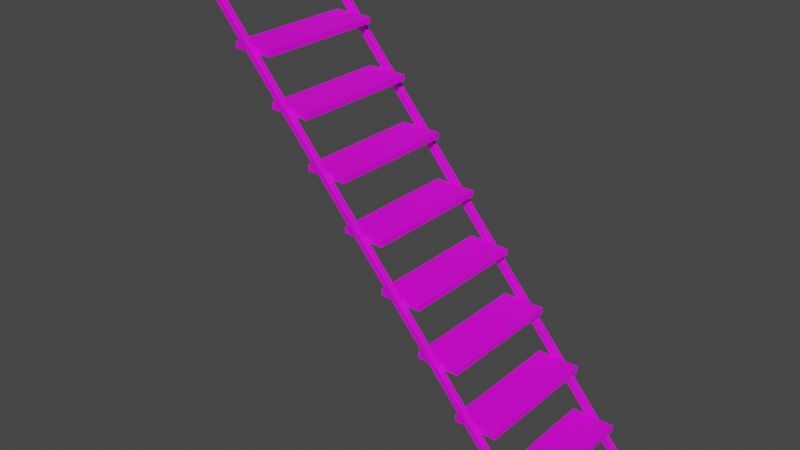 # Source: Stairs.blend  (saved by Blender 2.80.75; exported with 4.5.12 LTS)
import bpy
from mathutils import Matrix  # noqa: F401  (used for matrix-valued properties, if any)

bpy.ops.wm.read_factory_settings(use_empty=True)
scene = bpy.context.scene
scene.name = 'Scene'

# ---- collections
col_collection = bpy.data.collections.new('Collection'); scene.collection.children.link(col_collection)

# ---- images (referenced by path relative to the original .blend; pixels are not part of the script)
import os
ASSET_DIR = os.environ.get("B2B_ASSET_DIR", "")  # directory of the original .blend (textures are referenced by path, not embedded)
HERE = os.path.dirname(os.path.abspath(__file__))  # packed textures are extracted next to this script under _unpacked/

def load_image(name, relpath, width, height, colorspace="sRGB"):
    """Load a texture the original file referenced (path relative to the .blend, or extracted next to this script)."""
    p = next((c for c in (os.path.join(HERE, relpath), os.path.join(ASSET_DIR, relpath)) if relpath and os.path.exists(c)), "")
    if p:
        img = bpy.data.images.load(p, check_existing=True)
        img.name = name
    else:  # same state as the original file: an image datablock whose file is absent (Cycles renders it pink)
        img = bpy.data.images.new(name, width, height)
        img.source = "FILE"
        img.filepath = "//" + (relpath or name)
    img.colorspace_settings.name = colorspace
    return img
img_metal_tiles_jpg = load_image('metal_tiles.jpg', 'metal_tiles.jpg', 1024, 1024, 'sRGB')
img_metal009_2k_color_png = load_image('Metal009_2K_Color.png', 'Metal009_2K_Color.png', 1024, 1024, 'sRGB')

# ---- materials (node trees are filled in below, after node groups)
mat_stairsteps = bpy.data.materials.new('StairSteps')
mat_stairsteps.use_transparent_shadow = False
mat_stairrails = bpy.data.materials.new('StairRails')
mat_stairrails.use_transparent_shadow = False

# ---- material node trees
mat_stairsteps.use_nodes = True; mat_stairsteps.node_tree.nodes.clear()
_N = mat_stairsteps.node_tree.nodes; _L = mat_stairsteps.node_tree.links
n0 = _N.new('ShaderNodeOutputMaterial'); n0.name = 'Material Output'; n0.location = (300, 300)
n1 = _N.new('ShaderNodeBsdfPrincipled'); n1.name = 'Principled BSDF'; n1.location = (10, 300)
n1.distribution = 'GGX'
n1.subsurface_method = 'BURLEY'
n1.inputs[3].default_value = 1.45
n1.inputs[27].default_value = (0.0, 0.0, 0.0, 1.0)
n1.inputs[28].default_value = 1.0
n2 = _N.new('ShaderNodeTexImage'); n2.name = 'Image Texture'; n2.location = (-396, 220)
n2.image = img_metal_tiles_jpg
_L.new(n1.outputs[0], n0.inputs[0])
_L.new(n2.outputs[0], n1.inputs[0])
n0.is_active_output = True
mat_stairrails.use_nodes = True; mat_stairrails.node_tree.nodes.clear()
_N = mat_stairrails.node_tree.nodes; _L = mat_stairrails.node_tree.links
n0 = _N.new('ShaderNodeOutputMaterial'); n0.name = 'Material Output'; n0.location = (300, 300)
n1 = _N.new('ShaderNodeBsdfPrincipled'); n1.name = 'Principled BSDF'; n1.location = (10, 300)
n1.distribution = 'GGX'
n1.subsurface_method = 'BURLEY'
n1.inputs[3].default_value = 1.45
n1.inputs[27].default_value = (0.0, 0.0, 0.0, 1.0)
n1.inputs[28].default_value = 1.0
n2 = _N.new('ShaderNodeTexImage'); n2.name = 'Image Texture'; n2.location = (-386, 230)
n2.image = img_metal009_2k_color_png
_L.new(n1.outputs[0], n0.inputs[0])
_L.new(n2.outputs[0], n1.inputs[0])
n0.is_active_output = True

# ---- world
world_world = bpy.data.worlds.new('World'); scene.world = world_world
world_world.use_nodes = True; world_world.node_tree.nodes.clear()
_N = world_world.node_tree.nodes; _L = world_world.node_tree.links
n0 = _N.new('ShaderNodeOutputWorld'); n0.name = 'World Output'; n0.location = (300, 300)
n1 = _N.new('ShaderNodeBackground'); n1.name = 'Background'; n1.location = (10, 300)
n1.inputs[0].default_value = (0.05088, 0.05088, 0.05088, 1.0)
_L.new(n1.outputs[0], n0.inputs[0])
n0.is_active_output = True
world_world.color = (0.05088, 0.05088, 0.05088)
world_world.use_sun_shadow = False
world_world.sun_shadow_jitter_overblur = 0.0

# ---- meshes
me_cube_014 = bpy.data.meshes.new('Cube.014')
me_cube_014.from_pydata([(0.3459, -1.143, 0.9136), (0.3459, -0.6884, 0.6636), (0.3459, -0.4664, 0.6636), (0.3459, -0.4664, 0.6968), (0.3459, -0.2464, 0.4468), (0.3459, -0.2484, 0.1636), (0.3459, 0.1936, -0.08638), (0.3459, 0.1936, -0.05321), (0.3459, 0.6336, -0.5864), (0.3459, 0.6336, -0.5532), (0.3459, 0.6316, -0.8364), (0.3459, 0.8536, -0.8364), (0.3459, 0.8536, -0.8032), (0.3459, 0.8516, -1.086), (0.3459, 0.8516, -1.053), (0.3451, -1.142, 0.9037), (0.3451, -1.142, 0.9572), (0.3451, -0.7901, 0.9037), (0.3451, -0.7901, 0.9572), (0.374, -1.142, 0.9037), (0.374, -1.142, 0.9572), (0.374, -0.7901, 0.9037), (0.374, -0.7901, 0.9572), (0.374, 1.144, -1.259), (0.3451, 1.144, -1.259), (0.374, 1.125, -1.29), (0.3451, 1.125, -1.29), (0.374, 1.17, -1.291), (0.3451, 1.17, -1.291), (0.3451, -1.123, 0.9037), (0.3451, -1.123, 0.9572), (0.374, -1.123, 0.9037), (0.374, -1.123, 0.9572), (0.3451, -0.8106, 0.9572), (0.374, -0.8106, 0.9037), (0.3451, -0.8106, 0.9037), (0.374, -0.8106, 0.9572), (0.374, -0.7621, 0.9251), (0.3451, -0.7621, 0.9251), (0.374, -0.7621, 0.8717), (0.3451, -0.7621, 0.8717), (0.3451, 1.093, -1.2), (0.374, 1.093, -1.253), (0.374, 1.093, -1.2), (0.3451, 1.093, -1.253), (0.3451, -1.142, 0.9445), (0.3451, -0.7901, 0.9445), (0.374, -0.7901, 0.9445), (0.374, -1.142, 0.9445), (0.374, 1.119, -1.259), (0.3451, 1.119, -1.259), (0.374, -1.123, 0.9445), (0.3451, -1.123, 0.9445), (0.374, -0.8106, 0.9445), (0.3451, -0.8106, 0.9445), (0.374, -0.7621, 0.9125), (0.3451, -0.7621, 0.9125), (0.374, 1.093, -1.212), (0.3451, 1.093, -1.212), (0.3451, -0.7901, 0.9079), (0.374, -0.7901, 0.9079), (0.374, -1.142, 0.9079), (0.374, 1.166, -1.285), (0.374, 1.125, -1.286), (0.3451, 1.125, -1.286), (0.3451, 1.166, -1.285), (0.374, -1.123, 0.9079), (0.3451, -1.123, 0.9079), (0.374, -0.8106, 0.9079), (0.3451, -0.8106, 0.9079), (0.3451, -0.7621, 0.8758), (0.3451, 1.093, -1.249), (0.3451, -1.142, 0.9079), (0.374, -0.7621, 0.8758), (0.374, 1.093, -1.249), (-0.3459, -1.143, 0.9136), (-0.3459, -1.143, 0.9468), (-0.3459, -0.6864, 0.9136), (-0.3459, -0.6864, 0.9468), (-0.3459, -0.6884, 0.6636), (-0.3459, -0.6884, 0.6968), (-0.3459, -0.4664, 0.6636), (-0.3459, -0.4664, 0.6968), (-0.3459, -0.4684, 0.4136), (-0.3459, -0.4684, 0.4468), (-0.3459, -0.2464, 0.4136), (-0.3459, -0.2464, 0.4468), (-0.3459, -0.2484, 0.1636), (-0.3459, -0.2484, 0.1968), (-0.3459, -0.02643, 0.1636), (-0.3459, -0.02643, 0.1968), (-0.3459, -0.02836, -0.08638), (-0.3459, -0.02836, -0.05321), (-0.3459, 0.1936, -0.08638), (-0.3459, 0.1936, -0.05321), (-0.3459, 0.1916, -0.3364), (-0.3459, 0.1916, -0.3032), (-0.3459, 0.4136, -0.3364), (-0.3459, 0.4136, -0.3032), (-0.3459, 0.4116, -0.5864), (-0.3459, 0.4116, -0.5532), (-0.3459, 0.6336, -0.5864), (-0.3459, 0.6336, -0.5532), (-0.3459, 0.6316, -0.8364), (-0.3459, 0.6316, -0.8032), (-0.3459, 0.8536, -0.8364), (-0.3459, 0.8536, -0.8032), (-0.3459, 0.8516, -1.086), (-0.3459, 0.8516, -1.053), (-0.3459, 1.074, -1.086), (-0.3459, 1.074, -1.053), (-0.3451, -1.142, 0.9037), (-0.3451, -1.142, 0.9572), (-0.3451, -0.7901, 0.9037), (-0.3451, -0.7901, 0.9572), (-0.374, -1.142, 0.9037), (-0.374, -1.142, 0.9572), (-0.374, -0.7901, 0.9037), (-0.374, -0.7901, 0.9572), (-0.374, 1.144, -1.259), (-0.3451, 1.144, -1.259), (-0.374, 1.125, -1.29), (-0.3451, 1.125, -1.29), (-0.374, 1.17, -1.291), (-0.3451, 1.17, -1.291), (-0.3451, -1.123, 0.9037), (-0.3451, -1.123, 0.9572), (-0.374, -1.123, 0.9037), (-0.374, -1.123, 0.9572), (-0.3451, -0.8106, 0.9572), (-0.374, -0.8106, 0.9037), (-0.3451, -0.8106, 0.9037), (-0.374, -0.8106, 0.9572), (-0.374, -0.7621, 0.9251), (-0.3451, -0.7621, 0.9251), (-0.374, -0.7621, 0.8717), (-0.3451, -0.7621, 0.8717), (-0.3451, 1.093, -1.2), (-0.374, 1.093, -1.253), (-0.374, 1.093, -1.2), (-0.3451, 1.093, -1.253), (-0.3451, -1.142, 0.9445), (-0.3451, -0.7901, 0.9445), (-0.374, -0.7901, 0.9445), (-0.374, -1.142, 0.9445), (-0.374, 1.119, -1.259), (-0.3451, 1.119, -1.259), (-0.374, -1.123, 0.9445), (-0.3451, -1.123, 0.9445), (-0.374, -0.8106, 0.9445), (-0.3451, -0.8106, 0.9445), (-0.374, -0.7621, 0.9125), (-0.3451, -0.7621, 0.9125), (-0.374, 1.093, -1.212), (-0.3451, 1.093, -1.212), (-0.3451, -0.7901, 0.9079), (-0.374, -0.7901, 0.9079), (-0.374, -1.142, 0.9079), (-0.374, 1.166, -1.285), (-0.374, 1.125, -1.286), (-0.3451, 1.125, -1.286), (-0.3451, 1.166, -1.285), (-0.374, -1.123, 0.9079), (-0.3451, -1.123, 0.9079), (-0.374, -0.8106, 0.9079), (-0.3451, -0.8106, 0.9079), (-0.3451, -0.7621, 0.8758), (-0.3451, 1.093, -1.249), (-0.3451, -1.142, 0.9079), (-0.374, -0.7621, 0.8758), (-0.374, 1.093, -1.249), (0.3459, -1.143, 0.9468), (0.3459, -0.6864, 0.9468), (0.3459, -0.6864, 0.9136), (0.3459, -0.6884, 0.6968), (0.3459, -0.2464, 0.4136), (0.3459, -0.4684, 0.4136), (0.3459, -0.4684, 0.4468), (0.3459, -0.02643, 0.1636), (0.3459, -0.02643, 0.1968), (0.3459, -0.2484, 0.1968), (0.3459, -0.02836, -0.08638), (0.3459, -0.02836, -0.05321), (0.3459, 0.4136, -0.3364), (0.3459, 0.4136, -0.3032), (0.3459, 0.1916, -0.3364), (0.3459, 0.1916, -0.3032), (0.3459, 0.4116, -0.5864), (0.3459, 0.4116, -0.5532), (0.3459, 0.6316, -0.8032), (0.3459, 1.074, -1.086), (0.3459, 1.074, -1.053)], [], [(173, 172, 171, 0), (2, 3, 174, 1), (175, 4, 177, 176), (178, 179, 180, 5), (6, 7, 182, 181), (183, 184, 186, 185), (8, 9, 188, 187), (11, 12, 189, 10), (190, 191, 14, 13), (54, 33, 18, 46), (41, 43, 23, 24), (51, 32, 20, 48), (48, 20, 16, 45), (29, 31, 19, 15), (32, 30, 16, 20), (58, 41, 24, 50), (74, 42, 25, 63), (42, 44, 26, 25), (65, 62, 27, 28), (65, 28, 26, 64), (25, 26, 28, 27), (49, 63, 62, 23), (36, 33, 30, 32), (35, 34, 31, 29), (53, 36, 32, 51), (45, 16, 30, 52), (47, 22, 36, 53), (17, 21, 34, 35), (22, 18, 33, 36), (52, 30, 33, 54), (21, 17, 40, 39), (60, 21, 39, 73), (46, 18, 38, 56), (18, 22, 37, 38), (39, 40, 44, 42), (73, 39, 42, 74), (56, 38, 41, 58), (38, 37, 43, 41), (70, 56, 58, 71), (37, 55, 57, 43), (59, 46, 56, 70), (22, 47, 55, 37), (67, 52, 54, 69), (60, 47, 53, 68), (72, 45, 52, 67), (68, 53, 51, 66), (43, 57, 49, 23), (71, 58, 50, 64), (61, 48, 45, 72), (66, 51, 48, 61), (69, 54, 46, 59), (35, 69, 59, 17), (31, 66, 61, 19), (19, 61, 72, 15), (44, 71, 64, 26), (34, 68, 66, 31), (15, 72, 67, 29), (21, 60, 68, 34), (29, 67, 69, 35), (17, 59, 70, 40), (40, 70, 71, 44), (55, 73, 74, 57), (47, 60, 73, 55), (27, 62, 63, 25), (65, 64, 50, 24), (24, 23, 62, 65), (57, 74, 63, 49), (173, 77, 78, 172), (77, 75, 76, 78), (173, 0, 75, 77), (2, 81, 82, 3), (81, 79, 80, 82), (2, 1, 79, 81), (175, 85, 86, 4), (85, 83, 84, 86), (175, 176, 83, 85), (178, 89, 90, 179), (89, 87, 88, 90), (178, 5, 87, 89), (6, 93, 94, 7), (93, 91, 92, 94), (6, 181, 91, 93), (183, 97, 98, 184), (97, 95, 96, 98), (183, 185, 95, 97), (8, 101, 102, 9), (101, 99, 100, 102), (8, 187, 99, 101), (11, 105, 106, 12), (105, 103, 104, 106), (11, 10, 103, 105), (190, 109, 110, 191), (109, 107, 108, 110), (190, 13, 107, 109), (150, 142, 114, 129), (137, 120, 119, 139), (147, 144, 116, 128), (144, 141, 112, 116), (125, 111, 115, 127), (128, 116, 112, 126), (154, 146, 120, 137), (170, 159, 121, 138), (138, 121, 122, 140), (161, 124, 123, 158), (161, 160, 122, 124), (121, 123, 124, 122), (145, 119, 158, 159), (132, 128, 126, 129), (131, 125, 127, 130), (149, 147, 128, 132), (141, 148, 126, 112), (143, 149, 132, 118), (113, 131, 130, 117), (118, 132, 129, 114), (148, 150, 129, 126), (117, 135, 136, 113), (156, 169, 135, 117), (142, 152, 134, 114), (114, 134, 133, 118), (135, 138, 140, 136), (169, 170, 138, 135), (152, 154, 137, 134), (134, 137, 139, 133), (166, 167, 154, 152), (133, 139, 153, 151), (155, 166, 152, 142), (118, 133, 151, 143), (163, 165, 150, 148), (156, 164, 149, 143), (168, 163, 148, 141), (164, 162, 147, 149), (139, 119, 145, 153), (167, 160, 146, 154), (157, 168, 141, 144), (162, 157, 144, 147), (165, 155, 142, 150), (131, 113, 155, 165), (127, 115, 157, 162), (115, 111, 168, 157), (140, 122, 160, 167), (130, 127, 162, 164), (111, 125, 163, 168), (117, 130, 164, 156), (125, 131, 165, 163), (113, 136, 166, 155), (136, 140, 167, 166), (151, 153, 170, 169), (143, 151, 169, 156), (123, 121, 159, 158), (161, 120, 146, 160), (120, 161, 158, 119), (153, 145, 159, 170), (78, 76, 171, 172), (75, 0, 171, 76), (82, 80, 174, 3), (79, 1, 174, 80), (86, 84, 177, 4), (83, 176, 177, 84), (90, 88, 180, 179), (87, 5, 180, 88), (94, 92, 182, 7), (91, 181, 182, 92), (98, 96, 186, 184), (95, 185, 186, 96), (102, 100, 188, 9), (99, 187, 188, 100), (106, 104, 189, 12), (103, 10, 189, 104), (110, 108, 14, 191), (107, 13, 14, 108)])
me_cube_014.polygons.foreach_set('material_index', [0, 0, 0, 0, 0, 0, 0, 0, 0, 1, 1, 1, 1, 1, 1, 1, 1, 1, 1, 1, 1, 1, 1, 1, 1, 1, 1, 1, 1, 1, 1, 1, 1, 1, 1, 1, 1, 1, 1, 1, 1, 1, 1, 1, 1, 1, 1, 1, 1, 1, 1, 1, 1, 1, 1, 1, 1, 1, 1, 1, 1, 1, 1, 1, 1, 1, 1, 0, 0, 0, 0, 0, 0, 0, 0, 0, 0, 0, 0, 0, 0, 0, 0, 0, 0, 0, 0, 0, 0, 0, 0, 0, 0, 0, 1, 1, 1, 1, 1, 1, 1, 1, 1, 1, 1, 1, 1, 1, 1, 1, 1, 1, 1, 1, 1, 1, 1, 1, 1, 1, 1, 1, 1, 1, 1, 1, 1, 1, 1, 1, 1, 1, 1, 1, 1, 1, 1, 1, 1, 1, 1, 1, 1, 1, 1, 1, 1, 1, 1, 1, 1, 1, 0, 0, 0, 0, 0, 0, 0, 0, 0, 0, 0, 0, 0, 0, 0, 0, 0, 0])
_uv = me_cube_014.uv_layers.new(name='UVMap')
_uv.uv.foreach_set('vector', [-4.51, -0.4988, -4.51, 0.002546, -11.41, 0.002551, -11.41, -0.4988, -4.508, -0.5167, -4.508, -0.0154, -7.861, -0.01541, -7.861, -0.5167, 5.937, -0.006915, 5.937, -0.5082, 9.291, -0.5082, 9.291, -0.006915, 5.936, -0.0107, 5.936, -0.512, 9.29, -0.512, 9.29, -0.0107, 5.92, 0.006553, 5.92, -0.4948, 9.274, -0.4948, 9.274, 0.006553, 5.92, 6.951e-05, 5.92, -0.5012, 9.274, -0.5012, 9.274, 6.951e-05, 5.918, 0.0287, 5.918, -0.4726, 9.272, -0.4726, 9.272, 0.0287, 5.937, 0.01501, 5.937, -0.4863, 9.291, -0.4863, 9.291, 0.01501, 5.918, -0.0107, 5.918, -0.512, 9.272, -0.512, 9.272, -0.0107, 2.714, 1.935, 2.714, 1.902, 2.768, 1.901, 2.768, 1.934, -1.735, -1.325, -1.733, -1.231, -2.044, -1.215, -2.045, -1.327, 1.912, 2.233, 1.912, 2.266, 1.861, 2.267, 1.861, 2.234, 0.289, 0.03228, 0.289, 0.02617, 0.3029, 0.02617, 0.3029, 0.03228, 1.914, 2.045, 1.913, 2.123, 1.859, 2.123, 1.859, 2.044, 1.912, 2.266, 1.913, 2.341, 1.862, 2.341, 1.861, 2.267, -1.769, -0.8804, -1.714, -0.8351, -2.049, -0.8504, -1.979, -0.9263, -1.885, -1.097, -1.898, -1.085, -2.086, -1.083, -2.074, -1.093, -1.898, -1.085, -1.897, -0.9867, -2.088, -0.9877, -2.086, -1.083, -2.176, -1.325, -2.174, -1.213, -2.201, -1.212, -2.203, -1.324, -2.18, -0.8578, -2.208, -0.8591, -2.088, -0.9877, -2.076, -0.9771, 0.289, 0.05225, 0.3029, 0.05225, 0.3029, 0.07399, 0.289, 0.07399, -1.979, -1.143, -2.074, -1.093, -2.174, -1.213, -2.044, -1.215, 2.714, 2.266, 2.714, 2.341, 1.913, 2.341, 1.912, 2.266, 2.713, 2.045, 2.713, 2.123, 1.913, 2.123, 1.914, 2.045, 2.714, 2.233, 2.714, 2.266, 1.912, 2.266, 1.912, 2.233, 1.861, 1.934, 1.861, 1.901, 1.912, 1.902, 1.912, 1.935, 2.768, 2.234, 2.768, 2.267, 2.714, 2.266, 2.714, 2.233, 2.77, 2.045, 2.77, 2.124, 2.713, 2.123, 2.713, 2.045, 2.768, 2.267, 2.767, 2.341, 2.714, 2.341, 2.714, 2.266, 1.912, 1.935, 1.912, 1.902, 2.714, 1.902, 2.714, 1.935, 3.0, -1.13, 3.006, -1.022, 2.827, -1.023, 2.826, -1.12, 3.012, -1.142, 3.0, -1.13, 2.826, -1.12, 2.84, -1.133, 3.165, -0.8814, 3.206, -0.8351, 2.999, -0.8615, 2.945, -0.9173, 3.129, -1.396, 3.149, -1.294, 2.987, -1.274, 2.979, -1.366, 2.826, -1.12, 2.827, -1.023, -1.897, -0.9867, -1.898, -1.085, 2.84, -1.133, 2.826, -1.12, -1.898, -1.085, -1.885, -1.097, 2.945, -0.9173, 2.999, -0.8615, -1.714, -0.8351, -1.769, -0.8804, 2.979, -1.366, 2.987, -1.274, -1.733, -1.231, -1.735, -1.325, 2.842, -1.01, 2.945, -0.9173, -1.769, -0.8804, -1.883, -0.9745, 2.987, -1.274, 2.94, -1.226, -1.781, -1.189, -1.733, -1.231, 3.019, -1.011, 3.165, -0.8814, 2.945, -0.9173, 2.842, -1.01, 3.149, -1.294, 3.119, -1.259, 2.94, -1.226, 2.987, -1.274, 1.914, 2.033, 1.912, 1.935, 2.714, 1.935, 2.713, 2.033, 2.77, 2.136, 2.768, 2.234, 2.714, 2.233, 2.713, 2.136, 1.859, 2.033, 1.861, 1.934, 1.912, 1.935, 1.914, 2.033, 2.713, 2.136, 2.714, 2.233, 1.912, 2.233, 1.913, 2.136, -1.733, -1.231, -1.781, -1.189, -1.979, -1.143, -2.044, -1.215, -1.883, -0.9745, -1.769, -0.8804, -1.979, -0.9263, -2.076, -0.9771, 0.289, 0.05006, 0.289, 0.03228, 0.3029, 0.03228, 0.3029, 0.05006, 1.913, 2.136, 1.912, 2.233, 1.861, 2.234, 1.859, 2.135, 2.713, 2.033, 2.714, 1.935, 2.768, 1.934, 2.77, 2.033, 2.713, 2.045, 2.713, 2.033, 2.77, 2.033, 2.77, 2.045, 1.913, 2.123, 1.913, 2.136, 1.859, 2.135, 1.859, 2.123, 0.289, 0.05206, 0.289, 0.05006, 0.3029, 0.05006, 0.3029, 0.05206, -1.897, -0.9867, -1.883, -0.9745, -2.076, -0.9771, -2.088, -0.9877, 2.713, 2.123, 2.713, 2.136, 1.913, 2.136, 1.913, 2.123, 1.859, 2.044, 1.859, 2.033, 1.914, 2.033, 1.914, 2.045, 2.77, 2.124, 2.77, 2.136, 2.713, 2.136, 2.713, 2.123, 1.914, 2.045, 1.914, 2.033, 2.713, 2.033, 2.713, 2.045, 3.006, -1.022, 3.019, -1.011, 2.842, -1.01, 2.827, -1.023, 2.827, -1.023, 2.842, -1.01, -1.883, -0.9745, -1.897, -0.9867, 2.94, -1.226, 2.84, -1.133, -1.885, -1.097, -1.781, -1.189, 3.119, -1.259, 3.012, -1.142, 2.84, -1.133, 2.94, -1.226, -2.201, -1.212, -2.174, -1.213, -2.074, -1.093, -2.086, -1.083, -2.18, -0.8578, -2.076, -0.9771, -1.979, -0.9263, -2.049, -0.8504, -2.045, -1.327, -2.044, -1.215, -2.174, -1.213, -2.176, -1.325, -1.781, -1.189, -1.885, -1.097, -2.074, -1.093, -1.979, -1.143, -4.51, -0.4988, 5.945, -0.4988, 5.945, 0.002542, -4.51, 0.002546, 5.945, -0.4988, 12.85, -0.4988, 12.85, 0.002542, 5.945, 0.002542, 0.511, 1.508, 0.511, 0.5019, 2.014, 0.5019, 2.014, 1.508, -4.508, -0.5167, 5.948, -0.5167, 5.948, -0.01541, -4.508, -0.0154, 5.948, -0.5167, 9.302, -0.5167, 9.302, -0.0154, 5.948, -0.01541, 0.5141, 0.524, 0.5141, 1.009, -0.9988, 1.009, -0.9988, 0.524, 5.937, -0.006915, -4.519, -0.006919, -4.519, -0.5082, 5.937, -0.5082, -4.519, -0.006919, -7.872, -0.006919, -7.872, -0.5082, -4.519, -0.5082, -0.9988, 1.499, -0.9988, 1.014, 0.5141, 1.014, 0.5141, 1.499, 5.936, -0.0107, -4.52, -0.0107, -4.52, -0.512, 5.936, -0.512, -4.52, -0.0107, -7.873, -0.0107, -7.873, -0.512, -4.52, -0.512, -1.018, 2.476, -1.018, 1.991, 0.4948, 1.991, 0.4948, 2.476, 5.92, 0.006553, -4.535, 0.006553, -4.535, -0.4948, 5.92, -0.4948, -4.535, 0.006553, -7.889, 0.006554, -7.889, -0.4948, -4.535, -0.4948, 0.4997, 1.001, 0.4997, 1.486, -1.013, 1.486, -1.013, 1.001, 5.92, 6.951e-05, -4.535, 6.951e-05, -4.535, -0.5012, 5.92, -0.5012, -4.535, 6.951e-05, -7.889, 7.053e-05, -7.889, -0.5012, -4.535, -0.5012, 0.508, 0.5233, 0.508, 1.009, -1.005, 1.009, -1.005, 0.5233, 5.918, 0.0287, -4.538, 0.0287, -4.538, -0.4726, 5.918, -0.4726, -4.538, 0.0287, -7.891, 0.02869, -7.891, -0.4726, -4.538, -0.4726, 0.4997, 1.981, 0.4997, 2.466, -1.013, 2.466, -1.013, 1.981, 5.937, 0.01501, -4.519, 0.01501, -4.519, -0.4863, 5.937, -0.4863, -4.519, 0.01501, -7.872, 0.015, -7.872, -0.4863, -4.519, -0.4863, -1.005, 1.497, -1.005, 1.012, 0.5079, 1.012, 0.5079, 1.497, 5.918, -0.0107, -4.538, -0.0107, -4.538, -0.512, 5.918, -0.512, -4.538, -0.0107, -7.891, -0.0107, -7.891, -0.512, -4.538, -0.512, 0.4948, 0.5215, 0.4948, 1.007, -1.018, 1.007, -1.018, 0.5215, 1.003, 1.935, 0.9481, 1.934, 0.9488, 1.901, 1.003, 1.902, 2.733, -0.7632, 3.044, -0.7653, 3.043, -0.6536, 2.731, -0.6697, 1.805, 2.233, 1.856, 2.234, 1.855, 2.267, 1.804, 2.266, 0.3029, 0.006204, 0.289, 0.006204, 0.289, 9.503e-05, 0.3029, 9.505e-05, 1.803, 2.045, 1.858, 2.044, 1.858, 2.123, 1.803, 2.123, 1.804, 2.266, 1.855, 2.267, 1.854, 2.341, 1.804, 2.341, 2.767, -0.3189, 2.977, -0.3648, 3.047, -0.289, 2.712, -0.2737, 2.883, -0.5352, 3.073, -0.532, 3.084, -0.5216, 2.896, -0.5233, 2.896, -0.5233, 3.084, -0.5216, 3.086, -0.4262, 2.895, -0.4253, 3.174, -0.7631, 3.201, -0.7625, 3.199, -0.6507, 3.172, -0.6513, 3.179, -0.2964, 3.074, -0.4156, 3.086, -0.4262, 3.206, -0.2977, 0.289, 0.09592, 0.289, 0.07418, 0.3029, 0.07418, 0.3029, 0.09592, 2.977, -0.5813, 3.043, -0.6536, 3.172, -0.6513, 3.073, -0.532, 1.002, 2.266, 1.804, 2.266, 1.804, 2.341, 1.003, 2.341, 1.004, 2.045, 1.803, 2.045, 1.803, 2.123, 1.004, 2.123, 1.002, 2.233, 1.805, 2.233, 1.804, 2.266, 1.002, 2.266, 1.856, 1.934, 1.804, 1.935, 1.804, 1.902, 1.856, 1.901, 0.9482, 2.234, 1.002, 2.233, 1.002, 2.266, 0.9487, 2.267, 0.9461, 2.045, 1.004, 2.045, 1.004, 2.123, 0.9462, 2.124, 0.9487, 2.267, 1.002, 2.266, 1.003, 2.341, 0.9492, 2.341, 1.804, 1.935, 1.003, 1.935, 1.003, 1.902, 1.804, 1.902, -2.002, -0.569, -1.828, -0.5586, -1.829, -0.4613, -2.008, -0.4608, -2.014, -0.5804, -1.842, -0.5719, -1.828, -0.5586, -2.002, -0.569, -2.167, -0.3199, -1.947, -0.3558, -2.001, -0.3, -2.208, -0.2737, -2.131, -0.8341, -1.981, -0.8048, -1.988, -0.7123, -2.151, -0.7322, -1.828, -0.5586, 2.896, -0.5233, 2.895, -0.4253, -1.829, -0.4613, -1.842, -0.5719, 2.883, -0.5352, 2.896, -0.5233, -1.828, -0.5586, -1.947, -0.3558, 2.767, -0.3189, 2.712, -0.2737, -2.001, -0.3, -1.981, -0.8048, 2.733, -0.7632, 2.731, -0.6697, -1.988, -0.7123, -1.843, -0.4485, 2.881, -0.4131, 2.767, -0.3189, -1.947, -0.3558, -1.988, -0.7123, 2.731, -0.6697, 2.78, -0.6278, -1.942, -0.6647, -2.021, -0.4498, -1.843, -0.4485, -1.947, -0.3558, -2.167, -0.3199, -2.151, -0.7322, -1.988, -0.7123, -1.942, -0.6647, -2.121, -0.6971, 1.803, 2.033, 1.004, 2.033, 1.003, 1.935, 1.804, 1.935, 0.9464, 2.136, 1.004, 2.136, 1.002, 2.233, 0.9482, 2.234, 1.858, 2.033, 1.803, 2.033, 1.804, 1.935, 1.856, 1.934, 1.004, 2.136, 1.803, 2.136, 1.805, 2.233, 1.002, 2.233, 2.731, -0.6697, 3.043, -0.6536, 2.977, -0.5813, 2.78, -0.6278, 2.881, -0.4131, 3.074, -0.4156, 2.977, -0.3648, 2.767, -0.3189, 0.3029, 0.02398, 0.289, 0.02398, 0.289, 0.006204, 0.3029, 0.006204, 1.803, 2.136, 1.858, 2.135, 1.856, 2.234, 1.805, 2.233, 1.004, 2.033, 0.9461, 2.033, 0.9481, 1.934, 1.003, 1.935, 1.004, 2.045, 0.9461, 2.045, 0.9461, 2.033, 1.004, 2.033, 1.803, 2.123, 1.858, 2.123, 1.858, 2.135, 1.803, 2.136, 0.3029, 0.02598, 0.289, 0.02598, 0.289, 0.02398, 0.3029, 0.02398, 2.895, -0.4253, 3.086, -0.4262, 3.074, -0.4156, 2.881, -0.4131, 1.004, 2.123, 1.803, 2.123, 1.803, 2.136, 1.004, 2.136, 1.858, 2.044, 1.803, 2.045, 1.803, 2.033, 1.858, 2.033, 0.9462, 2.124, 1.004, 2.123, 1.004, 2.136, 0.9464, 2.136, 1.803, 2.045, 1.004, 2.045, 1.004, 2.033, 1.803, 2.033, -2.008, -0.4608, -1.829, -0.4613, -1.843, -0.4485, -2.021, -0.4498, -1.829, -0.4613, 2.895, -0.4253, 2.881, -0.4131, -1.843, -0.4485, -1.942, -0.6647, 2.78, -0.6278, 2.883, -0.5352, -1.842, -0.5719, -2.121, -0.6971, -1.942, -0.6647, -1.842, -0.5719, -2.014, -0.5804, 3.199, -0.6507, 3.084, -0.5216, 3.073, -0.532, 3.172, -0.6513, 3.179, -0.2964, 3.047, -0.289, 2.977, -0.3648, 3.074, -0.4156, 3.044, -0.7653, 3.174, -0.7631, 3.172, -0.6513, 3.043, -0.6536, 2.78, -0.6278, 2.977, -0.5813, 3.073, -0.532, 2.883, -0.5352, 0.4991, 1.505, 0.4991, 0.4987, 2.002, 0.4987, 2.002, 1.505, -4.527, -0.5012, 5.928, -0.5012, 5.928, 0.0001264, -4.527, 0.0001305, -1.013, 1.976, -1.013, 1.491, 0.4997, 1.491, 0.4997, 1.976, -4.51, -0.4726, 5.946, -0.4726, 5.946, 0.02869, -4.51, 0.0287, -1.005, 1.498, -1.005, 1.013, 0.508, 1.013, 0.508, 1.498, -4.509, -0.5048, 5.946, -0.5048, 5.946, -0.003479, -4.509, -0.003479, -1.005, 1.988, -1.005, 1.503, 0.508, 1.503, 0.508, 1.988, -4.552, -0.4963, 5.904, -0.4963, 5.904, 0.005029, -4.552, 0.005031, -1.018, 1.987, -1.018, 1.501, 0.4948, 1.501, 0.4948, 1.987, -4.495, -0.5312, 5.96, -0.5312, 5.96, -0.02985, -4.495, -0.02985, 0.4997, 0.5112, 0.4997, 0.9964, -1.013, 0.9964, -1.013, 0.5112, -4.56, -0.4974, 5.895, -0.4974, 5.895, 0.003963, -4.56, 0.003963, 0.4976, 0.5188, 0.4976, 1.004, -1.015, 1.004, -1.015, 0.5188, -4.534, -0.5213, 5.921, -0.5213, 5.921, -0.02002, -4.534, -0.02002, -1.005, 1.007, -1.005, 0.522, 0.5079, 0.522, 0.5079, 1.007, -4.515, -0.511, 5.94, -0.511, 5.94, -0.009649, -4.515, -0.009648, 0.4948, 1.011, 0.4948, 1.497, -1.018, 1.497, -1.018, 1.011, -4.514, -0.4924, 5.942, -0.4924, 5.942, 0.008931, -4.514, 0.008941])
me_cube_014.materials.append(mat_stairsteps)
me_cube_014.materials.append(mat_stairrails)
me_cube_014.use_remesh_preserve_volume = False
me_cube_014.use_remesh_preserve_attributes = False
me_cube_014.use_mirror_vertex_groups = False
me_cube_014.update()

# ---- objects
ob_stairs = bpy.data.objects.new('Stairs', me_cube_014)

# ---- transforms, parenting, visibility, modifiers, constraints
ob_stairs.location = (-0.005127, 0.000692, 0.007363)
ob_stairs.rotation_euler = (0.0, -0.0, -1.571)
ob_stairs.lineart.crease_threshold = 0.0
_m = ob_stairs.modifiers.new('Bevel', 'BEVEL')
_m.segments = 4
_m.limit_method = 'NONE'
_m.profile = 0.5841

# ---- collection membership
col_collection.objects.link(ob_stairs)

# ---- scene / render settings (as saved in the file)
scene.frame_start = 1; scene.frame_end = 250; scene.frame_set(1)
scene.render.engine = 'BLENDER_EEVEE_NEXT'
scene.cycles.use_denoising = False
scene.cycles.samples = 128
scene.cycles.sampling_pattern = 'TABULATED_SOBOL'
scene.cycles.use_adaptive_sampling = False
scene.cycles.use_light_tree = False
scene.view_settings.view_transform = 'Filmic'
bpy.context.view_layer.update()

# ---- added for rendering (the .blend has no active camera and no usable light): camera, sun
cam_auto = bpy.data.cameras.new('AutoCamera')
cam_auto.lens = 50.0
cam_auto.sensor_width = 36.0
cam_auto.clip_end = 1000.0
ob_auto_camera = bpy.data.objects.new('AutoCamera', cam_auto)
scene.collection.objects.link(ob_auto_camera)
ob_auto_camera.location = (3.07149, -3.67518, 2.29121)
ob_auto_camera.rotation_euler = (1.09748, -7.21219e-08, 0.694738)
scene.camera = ob_auto_camera
light_auto_sun = bpy.data.lights.new('AutoSun', 'SUN')
light_auto_sun.energy = 3.0
light_auto_sun.angle = 0.0523599
ob_auto_sun = bpy.data.objects.new('AutoSun', light_auto_sun)
scene.collection.objects.link(ob_auto_sun)
ob_auto_sun.rotation_euler = (0.872665, 0.174533, 0.523599)
bpy.context.view_layer.update()
